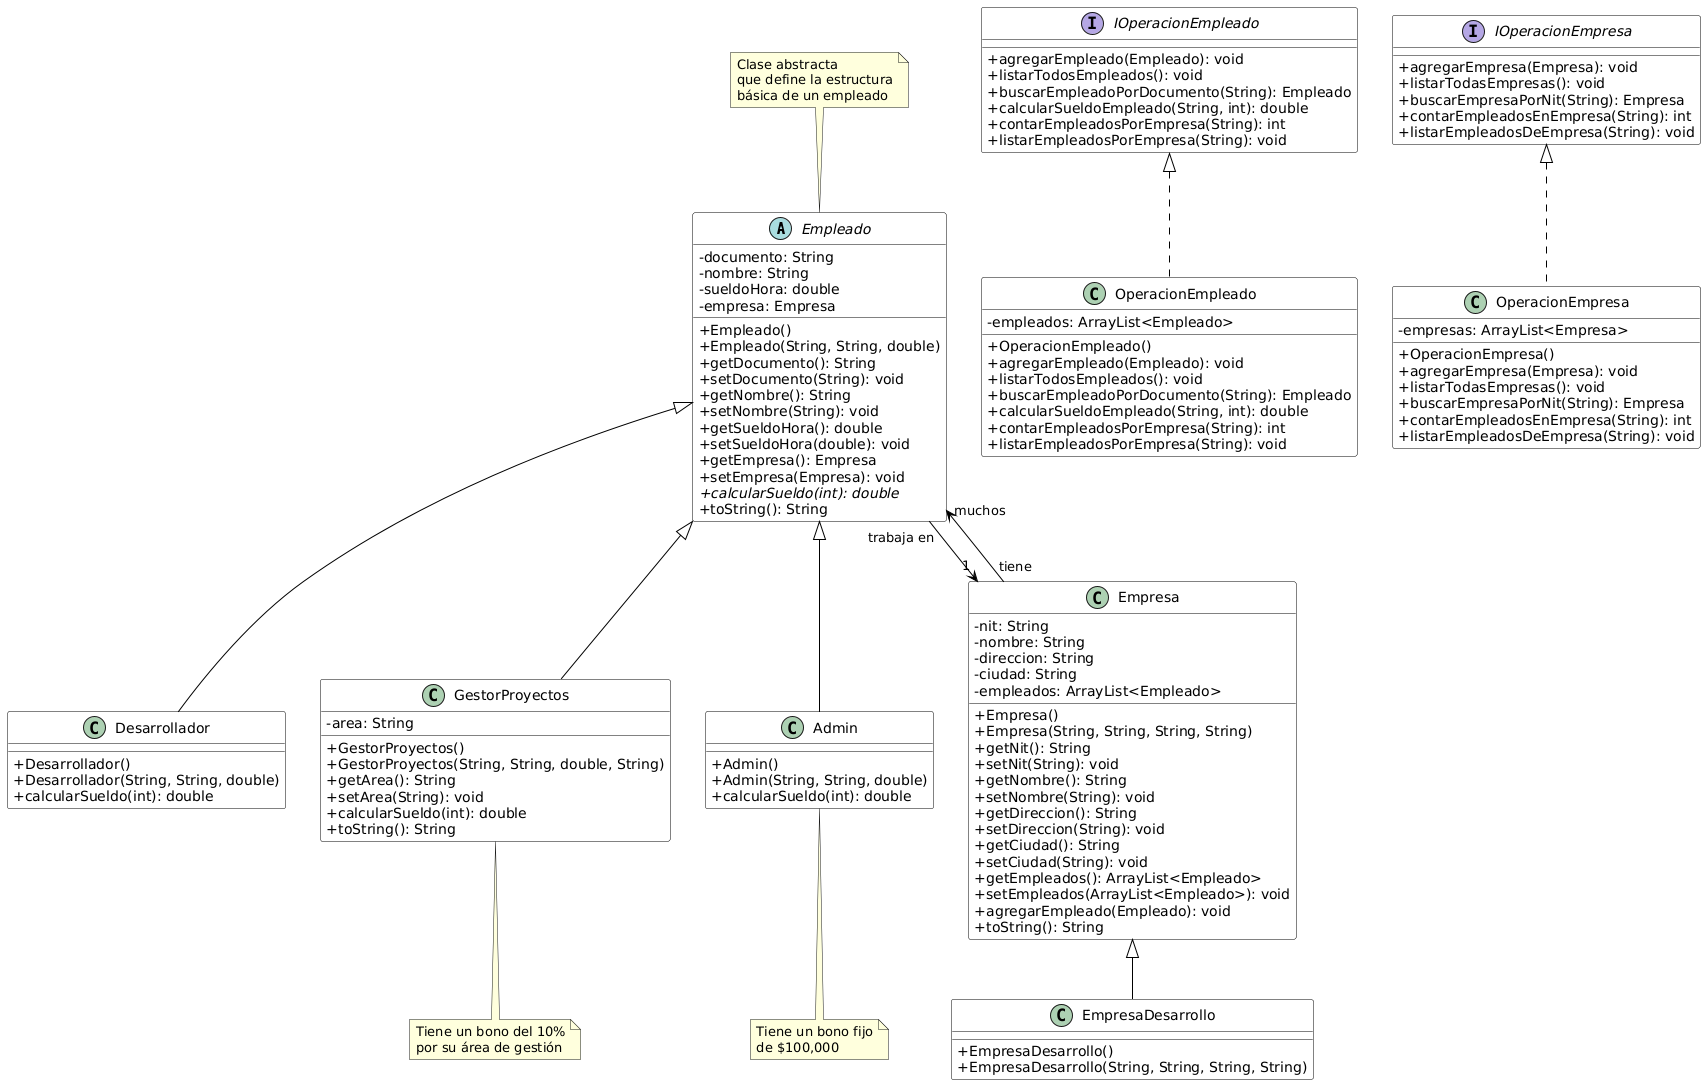

The diagram above was rendered by PlantUML. Its source (embedded in the PNG):
@startuml
' Estilo del diagrama
skinparam classAttributeIconSize 0
skinparam class {
    BackgroundColor White
    BorderColor Black
    ArrowColor Black
}

' Definición de la clase abstracta Empleado
abstract class Empleado {
    - documento: String
    - nombre: String
    - sueldoHora: double
    - empresa: Empresa
    + Empleado()
    + Empleado(String, String, double)
    + getDocumento(): String
    + setDocumento(String): void
    + getNombre(): String
    + setNombre(String): void
    + getSueldoHora(): double
    + setSueldoHora(double): void
    + getEmpresa(): Empresa
    + setEmpresa(Empresa): void
    + {abstract} calcularSueldo(int): double
    + toString(): String
}

' Subclases de Empleado
class Desarrollador {
    + Desarrollador()
    + Desarrollador(String, String, double)
    + calcularSueldo(int): double
}

class GestorProyectos {
    - area: String
    + GestorProyectos()
    + GestorProyectos(String, String, double, String)
    + getArea(): String
    + setArea(String): void
    + calcularSueldo(int): double
    + toString(): String
}

class Admin {
    + Admin()
    + Admin(String, String, double)
    + calcularSueldo(int): double
}

' Clase Empresa
class Empresa {
    - nit: String
    - nombre: String
    - direccion: String
    - ciudad: String
    - empleados: ArrayList<Empleado>
    + Empresa()
    + Empresa(String, String, String, String)
    + getNit(): String
    + setNit(String): void
    + getNombre(): String
    + setNombre(String): void
    + getDireccion(): String
    + setDireccion(String): void
    + getCiudad(): String
    + setCiudad(String): void
    + getEmpleados(): ArrayList<Empleado>
    + setEmpleados(ArrayList<Empleado>): void
    + agregarEmpleado(Empleado): void
    + toString(): String
}

' Subclase de Empresa
class EmpresaDesarrollo {
    + EmpresaDesarrollo()
    + EmpresaDesarrollo(String, String, String, String)
}

' Interfaces
interface IOperacionEmpleado {
    + agregarEmpleado(Empleado): void
    + listarTodosEmpleados(): void
    + buscarEmpleadoPorDocumento(String): Empleado
    + calcularSueldoEmpleado(String, int): double
    + contarEmpleadosPorEmpresa(String): int
    + listarEmpleadosPorEmpresa(String): void
}

interface IOperacionEmpresa {
    + agregarEmpresa(Empresa): void
    + listarTodasEmpresas(): void
    + buscarEmpresaPorNit(String): Empresa
    + contarEmpleadosEnEmpresa(String): int
    + listarEmpleadosDeEmpresa(String): void
}

' Clases de operaciones
class OperacionEmpleado {
    - empleados: ArrayList<Empleado>
    + OperacionEmpleado()
    + agregarEmpleado(Empleado): void
    + listarTodosEmpleados(): void
    + buscarEmpleadoPorDocumento(String): Empleado
    + calcularSueldoEmpleado(String, int): double
    + contarEmpleadosPorEmpresa(String): int
    + listarEmpleadosPorEmpresa(String): void
}

class OperacionEmpresa {
    - empresas: ArrayList<Empresa>
    + OperacionEmpresa()
    + agregarEmpresa(Empresa): void
    + listarTodasEmpresas(): void
    + buscarEmpresaPorNit(String): Empresa
    + contarEmpleadosEnEmpresa(String): int
    + listarEmpleadosDeEmpresa(String): void
}

' Relaciones de herencia
Empleado <|-- Desarrollador
Empleado <|-- GestorProyectos
Empleado <|-- Admin
Empresa <|-- EmpresaDesarrollo

' Relaciones de implementación
IOperacionEmpleado <|.. OperacionEmpleado
IOperacionEmpresa <|.. OperacionEmpresa

' Relaciones de asociación
Empleado "trabaja en" --> "1" Empresa
Empresa "tiene" --> "muchos" Empleado

' Notas
note top of Empleado : Clase abstracta\nque define la estructura\nbásica de un empleado

note bottom of GestorProyectos : Tiene un bono del 10%\npor su área de gestión

note bottom of Admin : Tiene un bono fijo\nde $100,000
@enduml